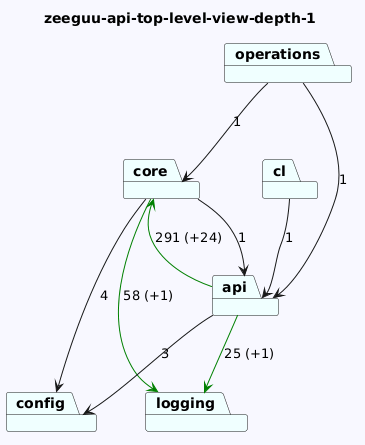

The diagram above was rendered by PlantUML. Its source (embedded in the PNG):
@startuml
skinparam backgroundColor GhostWhite
title zeeguu-api-top-level-view-depth-1
package "core" #Azure
package "cl" #Azure
package "config" #Azure
package "logging" #Azure
package "api" #Azure
package "operations" #Azure
"core"-->"logging" #Green : 58 (+1)
"core"-->"config"  : 4
"core"-->"api"  : 1
"cl"-->"api"  : 1


"api"-->"logging" #Green : 25 (+1)
"api"-->"config"  : 3
"api"-->"core" #Green : 291 (+24)
"operations"-->"api"  : 1
"operations"-->"core"  : 1
@enduml